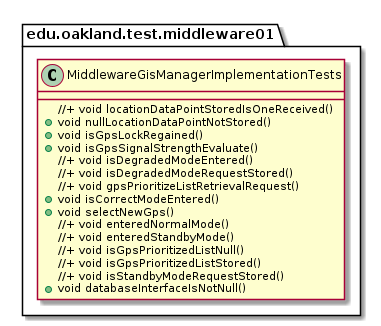

The diagram above was rendered by PlantUML. Its source (embedded in the PNG):
@startuml MiddlewareGisManagerImplementationTests

package edu.oakland.test.middleware01 {
  class MiddlewareGisManagerImplementationTests {
    //+ void locationDataPointStoredIsOneReceived()
    + void nullLocationDataPointNotStored()
    + void isGpsLockRegained()
    + void isGpsSignalStrengthEvaluate()
    //+ void isDegradedModeEntered()
    //+ void isDegradedModeRequestStored()
    //+ void gpsPrioritizeListRetrievalRequest()
    + void isCorrectModeEntered()
    + void selectNewGps()
    //+ void enteredNormalMode()
    //+ void enteredStandbyMode()
    //+ void isGpsPrioritizedListNull()
    //+ void isGpsPrioritizedListStored()
    //+ void isStandbyModeRequestStored()
    + void databaseInterfaceIsNotNull()
  }
}

@enduml